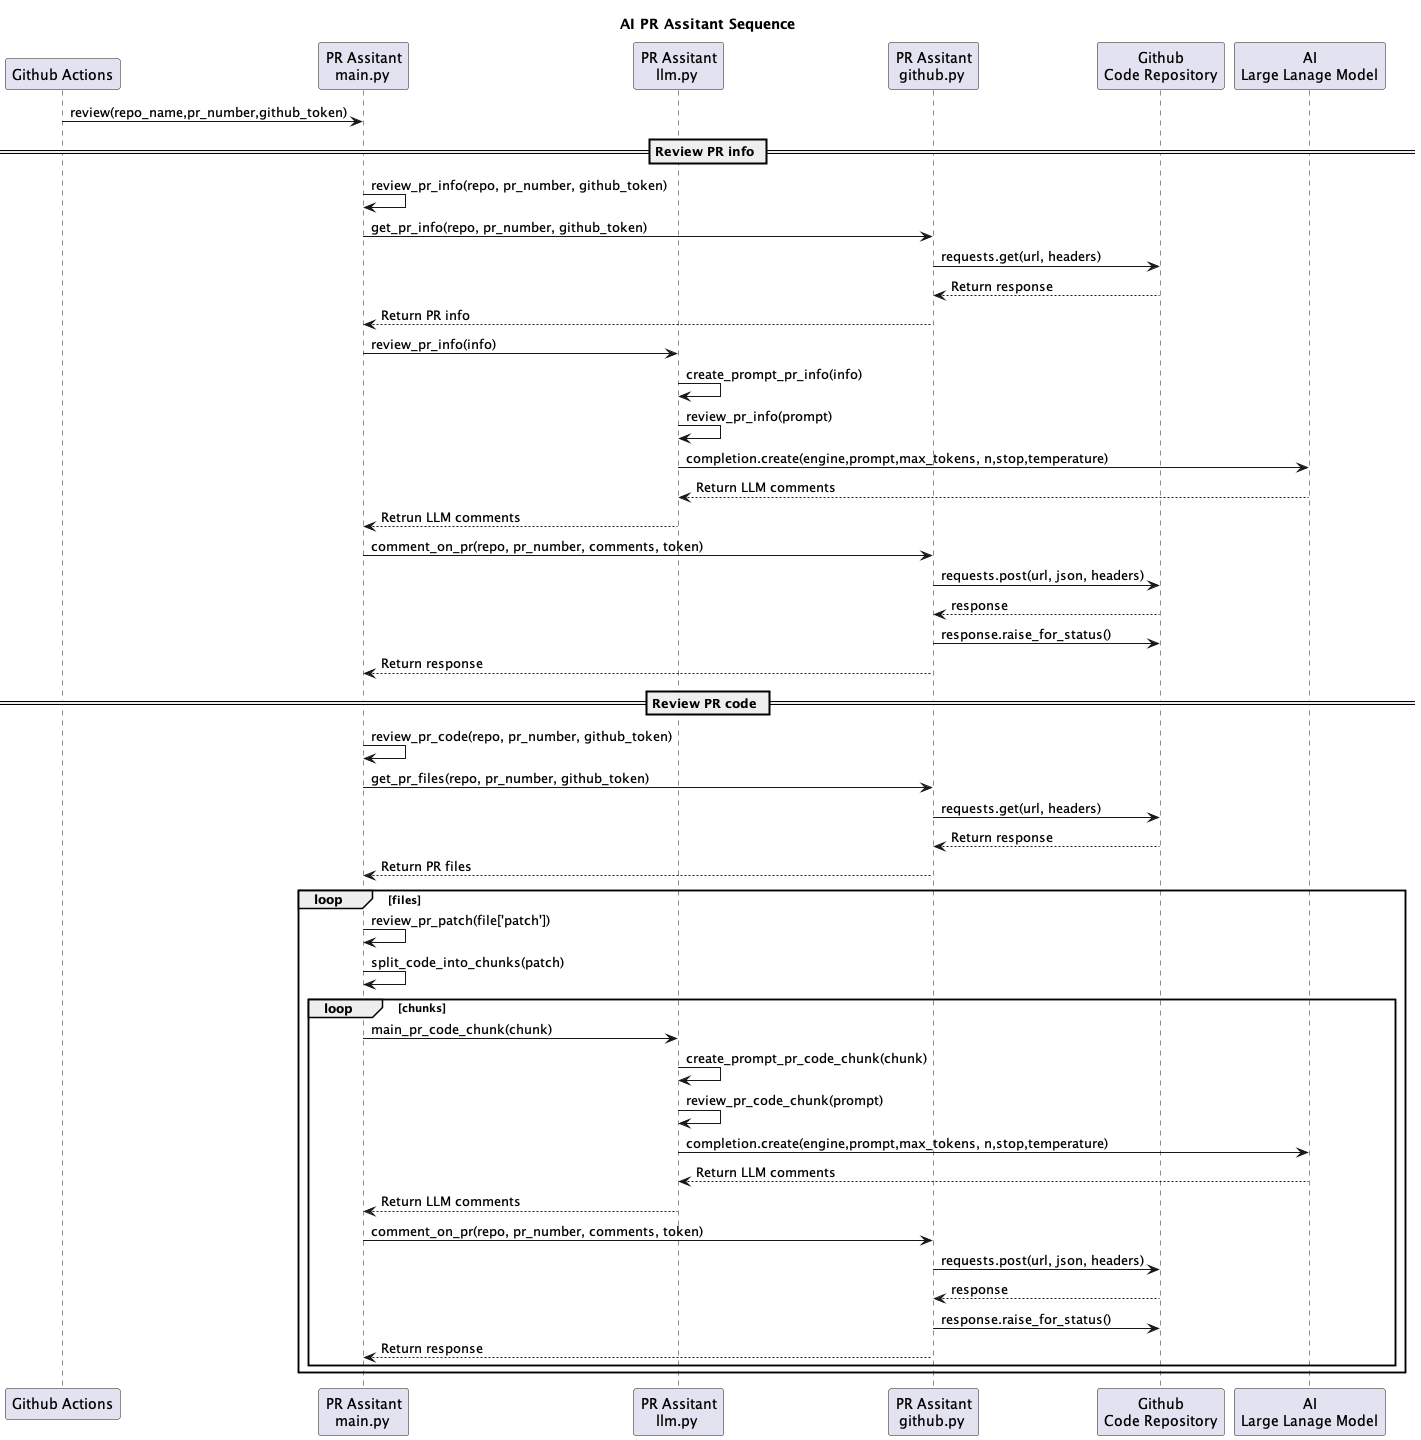

The diagram above was rendered by PlantUML. Its source (embedded in the PNG):
@startuml
title AI PR Assitant Sequence
participant "Github Actions" as actions
participant "PR Assitant\nmain.py " as main
participant "PR Assitant\nllm.py " as llm
participant "PR Assitant\ngithub.py " as github
participant "Github\nCode Repository" as code
participant "AI\nLarge Lanage Model" as model


actions -> main: review(repo_name,pr_number,github_token)

'review PR info
== Review PR info ==
main -> main: review_pr_info(repo, pr_number, github_token)
main -> github: get_pr_info(repo, pr_number, github_token)
github -> code:  requests.get(url, headers)
code --> github: Return response
github --> main: Return PR info
main -> llm: review_pr_info(info)
llm -> llm: create_prompt_pr_info(info)
llm -> llm: review_pr_info(prompt)
llm -> model: completion.create(engine,prompt,max_tokens, n,stop,temperature)
model --> llm: Return LLM comments
llm --> main: Retrun LLM comments
main -> github: comment_on_pr(repo, pr_number, comments, token)
github -> code: requests.post(url, json, headers)
code --> github: response
github -> code: response.raise_for_status()
github --> main: Return response

'review code
== Review PR code ==
main -> main: review_pr_code(repo, pr_number, github_token)
main -> github: get_pr_files(repo, pr_number, github_token)
github -> code:  requests.get(url, headers)
code --> github: Return response
github --> main: Return PR files

loop files
    main -> main: review_pr_patch(file['patch'])
    main -> main: split_code_into_chunks(patch)
    loop chunks
        main -> llm: main_pr_code_chunk(chunk)
        llm -> llm: create_prompt_pr_code_chunk(chunk)
        llm -> llm: review_pr_code_chunk(prompt)
        llm -> model: completion.create(engine,prompt,max_tokens, n,stop,temperature)
        model --> llm: Return LLM comments
        llm --> main: Return LLM comments
        main -> github:comment_on_pr(repo, pr_number, comments, token)
        github -> code: requests.post(url, json, headers)
        code --> github: response
        github -> code: response.raise_for_status()
        github --> main: Return response
    end 

end


@enduml